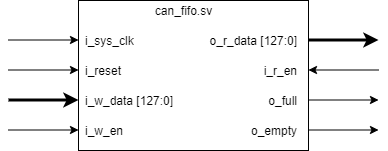

The diagram above was exported from draw.io. Its source (the exported page's mxGraphModel, read from the mxfile embedded in the PNG):
<mxGraphModel dx="454" dy="745" grid="1" gridSize="10" guides="1" tooltips="1" connect="1" arrows="1" fold="1" page="1" pageScale="1" pageWidth="850" pageHeight="1100" math="0" shadow="0">
  <root>
    <mxCell id="0" />
    <mxCell id="1" parent="0" />
    <mxCell id="p3Y8mW7P7-YnfOUkiyNe-1" value="" style="rounded=0;whiteSpace=wrap;html=1;" parent="1" vertex="1">
      <mxGeometry x="100" y="370" width="230" height="150" as="geometry" />
    </mxCell>
    <mxCell id="p3Y8mW7P7-YnfOUkiyNe-2" value="can_fifo.sv" style="text;html=1;align=center;verticalAlign=middle;resizable=0;points=[];autosize=1;" parent="1" vertex="1">
      <mxGeometry x="170" y="370" width="70" height="20" as="geometry" />
    </mxCell>
    <mxCell id="p3Y8mW7P7-YnfOUkiyNe-6" value="i_sys_clk" style="text;html=1;align=left;verticalAlign=middle;resizable=0;points=[];autosize=1;" parent="1" vertex="1">
      <mxGeometry x="105" y="400" width="60" height="20" as="geometry" />
    </mxCell>
    <mxCell id="p3Y8mW7P7-YnfOUkiyNe-7" value="i_reset" style="text;html=1;align=left;verticalAlign=middle;resizable=0;points=[];autosize=1;" parent="1" vertex="1">
      <mxGeometry x="105" y="430" width="50" height="20" as="geometry" />
    </mxCell>
    <mxCell id="p3Y8mW7P7-YnfOUkiyNe-8" value="i_r_en" style="text;html=1;align=right;verticalAlign=middle;resizable=0;points=[];autosize=1;" parent="1" vertex="1">
      <mxGeometry x="270" y="430" width="50" height="20" as="geometry" />
    </mxCell>
    <mxCell id="p3Y8mW7P7-YnfOUkiyNe-9" value="i_w_en" style="text;html=1;align=left;verticalAlign=middle;resizable=0;points=[];autosize=1;" parent="1" vertex="1">
      <mxGeometry x="105" y="490" width="50" height="20" as="geometry" />
    </mxCell>
    <mxCell id="p3Y8mW7P7-YnfOUkiyNe-10" value="i_w_data [127:0]" style="text;html=1;align=left;verticalAlign=middle;resizable=0;points=[];autosize=1;" parent="1" vertex="1">
      <mxGeometry x="105" y="460" width="100" height="20" as="geometry" />
    </mxCell>
    <mxCell id="p3Y8mW7P7-YnfOUkiyNe-11" value="o_r_data [127:0]" style="text;html=1;align=right;verticalAlign=middle;resizable=0;points=[];autosize=1;" parent="1" vertex="1">
      <mxGeometry x="220" y="400" width="100" height="20" as="geometry" />
    </mxCell>
    <mxCell id="p3Y8mW7P7-YnfOUkiyNe-12" value="o_full" style="text;html=1;align=right;verticalAlign=middle;resizable=0;points=[];autosize=1;" parent="1" vertex="1">
      <mxGeometry x="280" y="460" width="40" height="20" as="geometry" />
    </mxCell>
    <mxCell id="p3Y8mW7P7-YnfOUkiyNe-13" value="o_empty" style="text;html=1;align=right;verticalAlign=middle;resizable=0;points=[];autosize=1;" parent="1" vertex="1">
      <mxGeometry x="260" y="490" width="60" height="20" as="geometry" />
    </mxCell>
    <mxCell id="p3Y8mW7P7-YnfOUkiyNe-15" value="" style="endArrow=none;html=1;startArrow=classic;startFill=1;endFill=0;" parent="1" edge="1">
      <mxGeometry width="50" height="50" relative="1" as="geometry">
        <mxPoint x="330" y="439.5" as="sourcePoint" />
        <mxPoint x="400" y="439.5" as="targetPoint" />
      </mxGeometry>
    </mxCell>
    <mxCell id="p3Y8mW7P7-YnfOUkiyNe-16" value="" style="endArrow=classic;html=1;" parent="1" edge="1">
      <mxGeometry width="50" height="50" relative="1" as="geometry">
        <mxPoint x="30" y="409.5" as="sourcePoint" />
        <mxPoint x="100" y="409.5" as="targetPoint" />
      </mxGeometry>
    </mxCell>
    <mxCell id="p3Y8mW7P7-YnfOUkiyNe-17" value="" style="endArrow=classic;html=1;" parent="1" edge="1">
      <mxGeometry width="50" height="50" relative="1" as="geometry">
        <mxPoint x="30" y="439.5" as="sourcePoint" />
        <mxPoint x="100" y="439.5" as="targetPoint" />
      </mxGeometry>
    </mxCell>
    <mxCell id="p3Y8mW7P7-YnfOUkiyNe-18" value="" style="endArrow=classic;html=1;strokeWidth=3;" parent="1" edge="1">
      <mxGeometry width="50" height="50" relative="1" as="geometry">
        <mxPoint x="30" y="469.5" as="sourcePoint" />
        <mxPoint x="100" y="469.5" as="targetPoint" />
      </mxGeometry>
    </mxCell>
    <mxCell id="p3Y8mW7P7-YnfOUkiyNe-19" value="" style="endArrow=classic;html=1;" parent="1" edge="1">
      <mxGeometry width="50" height="50" relative="1" as="geometry">
        <mxPoint x="30" y="499.5" as="sourcePoint" />
        <mxPoint x="100" y="499.5" as="targetPoint" />
      </mxGeometry>
    </mxCell>
    <mxCell id="p3Y8mW7P7-YnfOUkiyNe-22" value="" style="endArrow=classic;html=1;strokeWidth=3;" parent="1" edge="1">
      <mxGeometry width="50" height="50" relative="1" as="geometry">
        <mxPoint x="330" y="409.5" as="sourcePoint" />
        <mxPoint x="400" y="409.5" as="targetPoint" />
      </mxGeometry>
    </mxCell>
    <mxCell id="p3Y8mW7P7-YnfOUkiyNe-23" value="" style="endArrow=classic;html=1;" parent="1" edge="1">
      <mxGeometry width="50" height="50" relative="1" as="geometry">
        <mxPoint x="330" y="469.5" as="sourcePoint" />
        <mxPoint x="400" y="469.5" as="targetPoint" />
      </mxGeometry>
    </mxCell>
    <mxCell id="p3Y8mW7P7-YnfOUkiyNe-24" value="" style="endArrow=classic;html=1;" parent="1" edge="1">
      <mxGeometry width="50" height="50" relative="1" as="geometry">
        <mxPoint x="330" y="499.5" as="sourcePoint" />
        <mxPoint x="400" y="499.5" as="targetPoint" />
      </mxGeometry>
    </mxCell>
  </root>
</mxGraphModel>